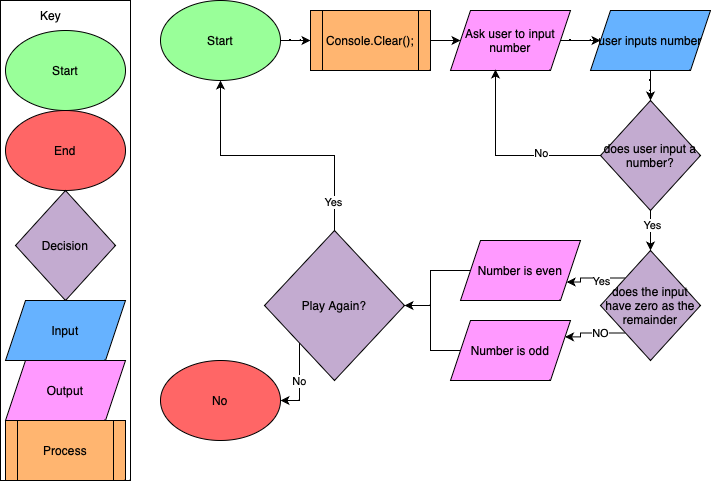

The diagram above was exported from draw.io. Its source (the exported page's mxGraphModel, read from the mxfile embedded in the PNG):
<mxGraphModel dx="778" dy="560" grid="1" gridSize="10" guides="1" tooltips="1" connect="1" arrows="1" fold="1" page="1" pageScale="1" pageWidth="827" pageHeight="1169" math="0" shadow="0">
  <root>
    <mxCell id="WIyWlLk6GJQsqaUBKTNV-0" />
    <mxCell id="WIyWlLk6GJQsqaUBKTNV-1" parent="WIyWlLk6GJQsqaUBKTNV-0" />
    <mxCell id="YInh1i81RynEb_OHHqWH-0" value="" style="rounded=0;whiteSpace=wrap;html=1;" vertex="1" parent="WIyWlLk6GJQsqaUBKTNV-1">
      <mxGeometry x="10" y="10" width="130" height="480" as="geometry" />
    </mxCell>
    <mxCell id="YInh1i81RynEb_OHHqWH-1" value="Key" style="text;html=1;align=center;verticalAlign=middle;resizable=0;points=[];autosize=1;strokeColor=none;fillColor=none;" vertex="1" parent="WIyWlLk6GJQsqaUBKTNV-1">
      <mxGeometry x="40" y="10" width="40" height="30" as="geometry" />
    </mxCell>
    <mxCell id="YInh1i81RynEb_OHHqWH-2" value="Start" style="ellipse;whiteSpace=wrap;html=1;fillColor=#99FF99;" vertex="1" parent="WIyWlLk6GJQsqaUBKTNV-1">
      <mxGeometry x="15" y="40" width="120" height="80" as="geometry" />
    </mxCell>
    <mxCell id="YInh1i81RynEb_OHHqWH-3" value="End" style="ellipse;whiteSpace=wrap;html=1;fillColor=#FF6666;" vertex="1" parent="WIyWlLk6GJQsqaUBKTNV-1">
      <mxGeometry x="15" y="120" width="120" height="80" as="geometry" />
    </mxCell>
    <mxCell id="YInh1i81RynEb_OHHqWH-4" value="Decision" style="rhombus;whiteSpace=wrap;html=1;fillColor=#C3ABD0;" vertex="1" parent="WIyWlLk6GJQsqaUBKTNV-1">
      <mxGeometry x="25" y="200" width="100" height="110" as="geometry" />
    </mxCell>
    <mxCell id="YInh1i81RynEb_OHHqWH-5" value="Input" style="shape=parallelogram;perimeter=parallelogramPerimeter;whiteSpace=wrap;html=1;fixedSize=1;fillColor=#66B2FF;" vertex="1" parent="WIyWlLk6GJQsqaUBKTNV-1">
      <mxGeometry x="15" y="310" width="120" height="60" as="geometry" />
    </mxCell>
    <mxCell id="YInh1i81RynEb_OHHqWH-6" value="Output" style="shape=parallelogram;perimeter=parallelogramPerimeter;whiteSpace=wrap;html=1;fixedSize=1;fillColor=#FF99FF;" vertex="1" parent="WIyWlLk6GJQsqaUBKTNV-1">
      <mxGeometry x="15" y="370" width="120" height="60" as="geometry" />
    </mxCell>
    <mxCell id="YInh1i81RynEb_OHHqWH-7" value="Process" style="shape=process;whiteSpace=wrap;html=1;backgroundOutline=1;fillColor=#FFB570;" vertex="1" parent="WIyWlLk6GJQsqaUBKTNV-1">
      <mxGeometry x="15" y="430" width="120" height="60" as="geometry" />
    </mxCell>
    <mxCell id="YInh1i81RynEb_OHHqWH-10" value="" style="edgeStyle=orthogonalEdgeStyle;rounded=0;orthogonalLoop=1;jettySize=auto;html=1;" edge="1" parent="WIyWlLk6GJQsqaUBKTNV-1" source="YInh1i81RynEb_OHHqWH-8" target="YInh1i81RynEb_OHHqWH-9">
      <mxGeometry relative="1" as="geometry" />
    </mxCell>
    <mxCell id="YInh1i81RynEb_OHHqWH-8" value="Start" style="ellipse;whiteSpace=wrap;html=1;fillColor=#99FF99;" vertex="1" parent="WIyWlLk6GJQsqaUBKTNV-1">
      <mxGeometry x="170" y="10" width="120" height="80" as="geometry" />
    </mxCell>
    <mxCell id="YInh1i81RynEb_OHHqWH-14" style="edgeStyle=orthogonalEdgeStyle;rounded=0;orthogonalLoop=1;jettySize=auto;html=1;exitX=1;exitY=0.5;exitDx=0;exitDy=0;" edge="1" parent="WIyWlLk6GJQsqaUBKTNV-1" source="YInh1i81RynEb_OHHqWH-9">
      <mxGeometry relative="1" as="geometry">
        <mxPoint x="470" y="50" as="targetPoint" />
      </mxGeometry>
    </mxCell>
    <mxCell id="YInh1i81RynEb_OHHqWH-9" value="Console.Clear();" style="shape=process;whiteSpace=wrap;html=1;backgroundOutline=1;fillColor=#FFB570;" vertex="1" parent="WIyWlLk6GJQsqaUBKTNV-1">
      <mxGeometry x="320" y="20" width="120" height="60" as="geometry" />
    </mxCell>
    <mxCell id="YInh1i81RynEb_OHHqWH-33" value="" style="edgeStyle=orthogonalEdgeStyle;rounded=0;orthogonalLoop=1;jettySize=auto;html=1;" edge="1" parent="WIyWlLk6GJQsqaUBKTNV-1" source="YInh1i81RynEb_OHHqWH-31" target="YInh1i81RynEb_OHHqWH-32">
      <mxGeometry relative="1" as="geometry" />
    </mxCell>
    <mxCell id="YInh1i81RynEb_OHHqWH-31" value="Ask user to input number" style="shape=parallelogram;perimeter=parallelogramPerimeter;whiteSpace=wrap;html=1;fixedSize=1;fillColor=#FF99FF;" vertex="1" parent="WIyWlLk6GJQsqaUBKTNV-1">
      <mxGeometry x="460" y="20" width="120" height="60" as="geometry" />
    </mxCell>
    <mxCell id="YInh1i81RynEb_OHHqWH-35" value="" style="edgeStyle=orthogonalEdgeStyle;rounded=0;orthogonalLoop=1;jettySize=auto;html=1;" edge="1" parent="WIyWlLk6GJQsqaUBKTNV-1" source="YInh1i81RynEb_OHHqWH-32" target="YInh1i81RynEb_OHHqWH-34">
      <mxGeometry relative="1" as="geometry" />
    </mxCell>
    <mxCell id="YInh1i81RynEb_OHHqWH-32" value="user inputs number" style="shape=parallelogram;perimeter=parallelogramPerimeter;whiteSpace=wrap;html=1;fixedSize=1;fillColor=#66B2FF;" vertex="1" parent="WIyWlLk6GJQsqaUBKTNV-1">
      <mxGeometry x="600" y="20" width="120" height="60" as="geometry" />
    </mxCell>
    <mxCell id="YInh1i81RynEb_OHHqWH-36" style="edgeStyle=orthogonalEdgeStyle;rounded=0;orthogonalLoop=1;jettySize=auto;html=1;exitX=0;exitY=0.5;exitDx=0;exitDy=0;entryX=0.375;entryY=0.983;entryDx=0;entryDy=0;entryPerimeter=0;" edge="1" parent="WIyWlLk6GJQsqaUBKTNV-1" source="YInh1i81RynEb_OHHqWH-34" target="YInh1i81RynEb_OHHqWH-31">
      <mxGeometry relative="1" as="geometry" />
    </mxCell>
    <mxCell id="YInh1i81RynEb_OHHqWH-37" value="No" style="edgeLabel;html=1;align=center;verticalAlign=middle;resizable=0;points=[];" vertex="1" connectable="0" parent="YInh1i81RynEb_OHHqWH-36">
      <mxGeometry x="-0.3718" y="-3" relative="1" as="geometry">
        <mxPoint as="offset" />
      </mxGeometry>
    </mxCell>
    <mxCell id="YInh1i81RynEb_OHHqWH-39" style="edgeStyle=orthogonalEdgeStyle;rounded=0;orthogonalLoop=1;jettySize=auto;html=1;exitX=0.5;exitY=1;exitDx=0;exitDy=0;entryX=0.5;entryY=0;entryDx=0;entryDy=0;" edge="1" parent="WIyWlLk6GJQsqaUBKTNV-1" source="YInh1i81RynEb_OHHqWH-34" target="YInh1i81RynEb_OHHqWH-38">
      <mxGeometry relative="1" as="geometry" />
    </mxCell>
    <mxCell id="YInh1i81RynEb_OHHqWH-40" value="Yes" style="edgeLabel;html=1;align=center;verticalAlign=middle;resizable=0;points=[];" vertex="1" connectable="0" parent="YInh1i81RynEb_OHHqWH-39">
      <mxGeometry x="-0.3" y="1" relative="1" as="geometry">
        <mxPoint as="offset" />
      </mxGeometry>
    </mxCell>
    <mxCell id="YInh1i81RynEb_OHHqWH-34" value="does user input a number?" style="rhombus;whiteSpace=wrap;html=1;fillColor=#C3ABD0;" vertex="1" parent="WIyWlLk6GJQsqaUBKTNV-1">
      <mxGeometry x="610" y="110" width="100" height="110" as="geometry" />
    </mxCell>
    <mxCell id="YInh1i81RynEb_OHHqWH-43" style="edgeStyle=orthogonalEdgeStyle;rounded=0;orthogonalLoop=1;jettySize=auto;html=1;exitX=0;exitY=0;exitDx=0;exitDy=0;entryX=1;entryY=0.75;entryDx=0;entryDy=0;" edge="1" parent="WIyWlLk6GJQsqaUBKTNV-1" source="YInh1i81RynEb_OHHqWH-38" target="YInh1i81RynEb_OHHqWH-42">
      <mxGeometry relative="1" as="geometry" />
    </mxCell>
    <mxCell id="YInh1i81RynEb_OHHqWH-45" value="Yes" style="edgeLabel;html=1;align=center;verticalAlign=middle;resizable=0;points=[];" vertex="1" connectable="0" parent="YInh1i81RynEb_OHHqWH-43">
      <mxGeometry x="0.0184" y="3" relative="1" as="geometry">
        <mxPoint x="7" as="offset" />
      </mxGeometry>
    </mxCell>
    <mxCell id="YInh1i81RynEb_OHHqWH-44" style="edgeStyle=orthogonalEdgeStyle;rounded=0;orthogonalLoop=1;jettySize=auto;html=1;exitX=0;exitY=1;exitDx=0;exitDy=0;entryX=1;entryY=0.25;entryDx=0;entryDy=0;" edge="1" parent="WIyWlLk6GJQsqaUBKTNV-1" source="YInh1i81RynEb_OHHqWH-38" target="YInh1i81RynEb_OHHqWH-41">
      <mxGeometry relative="1" as="geometry" />
    </mxCell>
    <mxCell id="YInh1i81RynEb_OHHqWH-47" value="NO" style="edgeLabel;html=1;align=center;verticalAlign=middle;resizable=0;points=[];" vertex="1" connectable="0" parent="YInh1i81RynEb_OHHqWH-44">
      <mxGeometry x="-0.192" relative="1" as="geometry">
        <mxPoint as="offset" />
      </mxGeometry>
    </mxCell>
    <mxCell id="YInh1i81RynEb_OHHqWH-38" value="does the input have zero as the remainder" style="rhombus;whiteSpace=wrap;html=1;fillColor=#C3ABD0;" vertex="1" parent="WIyWlLk6GJQsqaUBKTNV-1">
      <mxGeometry x="610" y="260" width="100" height="110" as="geometry" />
    </mxCell>
    <mxCell id="YInh1i81RynEb_OHHqWH-41" value="Number is odd" style="shape=parallelogram;perimeter=parallelogramPerimeter;whiteSpace=wrap;html=1;fixedSize=1;fillColor=#FF99FF;" vertex="1" parent="WIyWlLk6GJQsqaUBKTNV-1">
      <mxGeometry x="460" y="330" width="120" height="60" as="geometry" />
    </mxCell>
    <mxCell id="YInh1i81RynEb_OHHqWH-56" style="edgeStyle=orthogonalEdgeStyle;rounded=0;orthogonalLoop=1;jettySize=auto;html=1;exitX=0;exitY=0.5;exitDx=0;exitDy=0;entryX=1;entryY=0.5;entryDx=0;entryDy=0;" edge="1" parent="WIyWlLk6GJQsqaUBKTNV-1" source="YInh1i81RynEb_OHHqWH-42" target="YInh1i81RynEb_OHHqWH-48">
      <mxGeometry relative="1" as="geometry">
        <Array as="points">
          <mxPoint x="440" y="280" />
          <mxPoint x="440" y="315" />
        </Array>
      </mxGeometry>
    </mxCell>
    <mxCell id="YInh1i81RynEb_OHHqWH-42" value="Number is even" style="shape=parallelogram;perimeter=parallelogramPerimeter;whiteSpace=wrap;html=1;fixedSize=1;fillColor=#FF99FF;" vertex="1" parent="WIyWlLk6GJQsqaUBKTNV-1">
      <mxGeometry x="470" y="250" width="120" height="60" as="geometry" />
    </mxCell>
    <mxCell id="YInh1i81RynEb_OHHqWH-49" style="edgeStyle=orthogonalEdgeStyle;rounded=0;orthogonalLoop=1;jettySize=auto;html=1;entryX=0.5;entryY=1;entryDx=0;entryDy=0;" edge="1" parent="WIyWlLk6GJQsqaUBKTNV-1" source="YInh1i81RynEb_OHHqWH-48" target="YInh1i81RynEb_OHHqWH-8">
      <mxGeometry relative="1" as="geometry" />
    </mxCell>
    <mxCell id="YInh1i81RynEb_OHHqWH-50" value="Yes" style="edgeLabel;html=1;align=center;verticalAlign=middle;resizable=0;points=[];" vertex="1" connectable="0" parent="YInh1i81RynEb_OHHqWH-49">
      <mxGeometry x="-0.7836" y="2" relative="1" as="geometry">
        <mxPoint as="offset" />
      </mxGeometry>
    </mxCell>
    <mxCell id="YInh1i81RynEb_OHHqWH-60" value="No" style="edgeStyle=orthogonalEdgeStyle;rounded=0;orthogonalLoop=1;jettySize=auto;html=1;exitX=0;exitY=1;exitDx=0;exitDy=0;entryX=1;entryY=0.5;entryDx=0;entryDy=0;" edge="1" parent="WIyWlLk6GJQsqaUBKTNV-1" source="YInh1i81RynEb_OHHqWH-48" target="YInh1i81RynEb_OHHqWH-59">
      <mxGeometry relative="1" as="geometry" />
    </mxCell>
    <mxCell id="YInh1i81RynEb_OHHqWH-48" value="Play Again?" style="rhombus;whiteSpace=wrap;html=1;fillColor=#C3ABD0;" vertex="1" parent="WIyWlLk6GJQsqaUBKTNV-1">
      <mxGeometry x="274" y="240" width="140" height="150" as="geometry" />
    </mxCell>
    <mxCell id="YInh1i81RynEb_OHHqWH-58" value="" style="endArrow=none;html=1;rounded=0;" edge="1" parent="WIyWlLk6GJQsqaUBKTNV-1">
      <mxGeometry width="50" height="50" relative="1" as="geometry">
        <mxPoint x="440" y="310" as="sourcePoint" />
        <mxPoint x="470" y="360" as="targetPoint" />
        <Array as="points">
          <mxPoint x="440" y="360" />
        </Array>
      </mxGeometry>
    </mxCell>
    <mxCell id="YInh1i81RynEb_OHHqWH-59" value="No" style="ellipse;whiteSpace=wrap;html=1;fillColor=#FF6666;" vertex="1" parent="WIyWlLk6GJQsqaUBKTNV-1">
      <mxGeometry x="170" y="370" width="120" height="80" as="geometry" />
    </mxCell>
  </root>
</mxGraphModel>